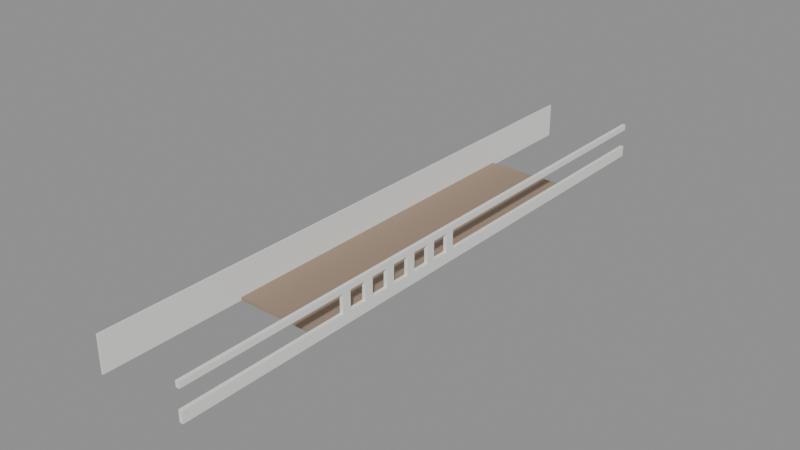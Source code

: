 # Source: SM_Bygg_Helgasetr_P6_O_MS.blend  (saved by Blender 5.3.31; exported with 4.5.12 LTS)
import bpy
from mathutils import Matrix  # noqa: F401  (used for matrix-valued properties, if any)

bpy.ops.wm.read_factory_settings(use_empty=True)
scene = bpy.context.scene
scene.name = 'Scene'

# ---- materials (node trees are filled in below, after node groups)
mat_floor_in = bpy.data.materials.new('Floor_In')
mat_floor_in.diffuse_color = (0.33, 0.24, 0.17, 1.0)
mat_woodlight_in = bpy.data.materials.new('WoodLight_In')
mat_woodlight_in.diffuse_color = (0.62, 0.48, 0.32, 1.0)
mat_plasterwhite_in = bpy.data.materials.new('PlasterWhite_In')
mat_plasterwhite_in.diffuse_color = (0.85, 0.85, 0.83, 1.0)

# ---- material node trees
mat_floor_in.use_nodes = True; mat_floor_in.node_tree.nodes.clear()
_N = mat_floor_in.node_tree.nodes; _L = mat_floor_in.node_tree.links
n0 = _N.new('ShaderNodeBsdfPrincipled'); n0.name = 'Principled BSDF'; n0.location = (-200, 100)
n0.inputs[0].default_value = (0.33, 0.24, 0.17, 1.0)
n0.inputs[2].default_value = 0.6
n0.inputs[10].default_value = 0.005
n1 = _N.new('ShaderNodeOutputMaterial'); n1.name = 'Material Output'; n1.location = (200, 100)
_L.new(n0.outputs[0], n1.inputs[0])
n1.is_active_output = True
mat_woodlight_in.use_nodes = True; mat_woodlight_in.node_tree.nodes.clear()
_N = mat_woodlight_in.node_tree.nodes; _L = mat_woodlight_in.node_tree.links
n0 = _N.new('ShaderNodeBsdfPrincipled'); n0.name = 'Principled BSDF'; n0.location = (-200, 100)
n0.inputs[0].default_value = (0.62, 0.48, 0.32, 1.0)
n0.inputs[10].default_value = 0.005
n1 = _N.new('ShaderNodeOutputMaterial'); n1.name = 'Material Output'; n1.location = (200, 100)
_L.new(n0.outputs[0], n1.inputs[0])
n1.is_active_output = True
mat_plasterwhite_in.use_nodes = True; mat_plasterwhite_in.node_tree.nodes.clear()
_N = mat_plasterwhite_in.node_tree.nodes; _L = mat_plasterwhite_in.node_tree.links
n0 = _N.new('ShaderNodeBsdfPrincipled'); n0.name = 'Principled BSDF'; n0.location = (-200, 100)
n0.inputs[0].default_value = (0.85, 0.85, 0.83, 1.0)
n0.inputs[2].default_value = 0.8
n0.inputs[10].default_value = 0.005
n1 = _N.new('ShaderNodeOutputMaterial'); n1.name = 'Material Output'; n1.location = (200, 100)
_L.new(n0.outputs[0], n1.inputs[0])
n1.is_active_output = True

# ---- meshes
me_sm_bygg_helgasetr_p6_o_ms = bpy.data.meshes.new('SM_Bygg_Helgasetr_P6_O_MS')
me_sm_bygg_helgasetr_p6_o_ms.from_pydata([(15.55, 20.05, 21.85), (25.75, 20.05, 21.85), (25.75, -20.05, 21.85), (15.55, -20.05, 21.85), (15.55, 20.05, 22.2), (25.75, 20.05, 22.2), (25.75, -20.05, 22.2), (15.55, -20.05, 22.2), (13.25, 17.75, 21.85), (15.55, 17.75, 21.85), (15.55, -17.75, 21.85), (13.25, -17.75, 21.85), (13.25, 17.75, 22.2), (15.55, 17.75, 22.2), (15.55, -17.75, 22.2), (13.25, -17.75, 22.2), (15.48, 32.18, 21.85), (15.62, 32.18, 21.85), (15.62, -35.74, 21.85), (15.48, -35.74, 21.85), (15.48, 32.18, 25.85), (15.62, 32.18, 25.85), (15.62, -35.74, 25.85), (15.48, -35.74, 25.85), (25.55, 32.31, 21.85), (25.95, 32.31, 21.85), (25.95, -35.86, 21.85), (25.55, -35.86, 21.85), (25.55, 32.31, 23.1), (25.95, 32.31, 23.1), (25.95, -35.86, 23.1), (25.55, -35.86, 23.1), (25.55, 32.31, 25.2), (25.95, 32.31, 25.2), (25.95, -35.86, 25.2), (25.55, -35.86, 25.2), (25.55, 32.31, 25.85), (25.95, 32.31, 25.85), (25.95, -35.86, 25.85), (25.55, -35.86, 25.85), (25.55, -1.275, 23.1), (25.95, -1.275, 23.1), (25.95, -2.275, 23.1), (25.55, -2.275, 23.1), (25.55, -1.275, 25.2), (25.95, -1.275, 25.2), (25.95, -2.275, 25.2), (25.55, -2.275, 25.2), (25.55, -4.275, 23.1), (25.95, -4.275, 23.1), (25.95, -5.275, 23.1), (25.55, -5.275, 23.1), (25.55, -4.275, 25.2), (25.95, -4.275, 25.2), (25.95, -5.275, 25.2), (25.55, -5.275, 25.2), (25.55, -7.275, 23.1), (25.95, -7.275, 23.1), (25.95, -8.275, 23.1), (25.55, -8.275, 23.1), (25.55, -7.275, 25.2), (25.95, -7.275, 25.2), (25.95, -8.275, 25.2), (25.55, -8.275, 25.2), (25.55, -10.27, 23.1), (25.95, -10.27, 23.1), (25.95, -11.27, 23.1), (25.55, -11.27, 23.1), (25.55, -10.27, 25.2), (25.95, -10.27, 25.2), (25.95, -11.27, 25.2), (25.55, -11.27, 25.2), (25.55, -13.27, 23.1), (25.95, -13.27, 23.1), (25.95, -14.27, 23.1), (25.55, -14.27, 23.1), (25.55, -13.27, 25.2), (25.95, -13.27, 25.2), (25.95, -14.27, 25.2), (25.55, -14.27, 25.2), (25.55, -16.27, 23.1), (25.95, -16.27, 23.1), (25.95, -17.27, 23.1), (25.55, -17.27, 23.1), (25.55, -16.27, 25.2), (25.95, -16.27, 25.2), (25.95, -17.27, 25.2), (25.55, -17.27, 25.2)], [], [(0, 1, 2, 3), (4, 7, 6, 5), (0, 4, 5, 1), (1, 5, 6, 2), (2, 6, 7, 3), (3, 7, 4, 0), (8, 9, 10, 11), (12, 15, 14, 13), (8, 12, 13, 9), (9, 13, 14, 10), (10, 14, 15, 11), (11, 15, 12, 8), (16, 17, 18, 19), (20, 23, 22, 21), (16, 20, 21, 17), (17, 21, 22, 18), (18, 22, 23, 19), (19, 23, 20, 16), (24, 25, 26, 27), (28, 31, 30, 29), (24, 28, 29, 25), (25, 29, 30, 26), (26, 30, 31, 27), (27, 31, 28, 24), (32, 33, 34, 35), (36, 39, 38, 37), (32, 36, 37, 33), (33, 37, 38, 34), (34, 38, 39, 35), (35, 39, 36, 32), (40, 41, 42, 43), (44, 47, 46, 45), (40, 44, 45, 41), (41, 45, 46, 42), (42, 46, 47, 43), (43, 47, 44, 40), (48, 49, 50, 51), (52, 55, 54, 53), (48, 52, 53, 49), (49, 53, 54, 50), (50, 54, 55, 51), (51, 55, 52, 48), (56, 57, 58, 59), (60, 63, 62, 61), (56, 60, 61, 57), (57, 61, 62, 58), (58, 62, 63, 59), (59, 63, 60, 56), (64, 65, 66, 67), (68, 71, 70, 69), (64, 68, 69, 65), (65, 69, 70, 66), (66, 70, 71, 67), (67, 71, 68, 64), (72, 73, 74, 75), (76, 79, 78, 77), (72, 76, 77, 73), (73, 77, 78, 74), (74, 78, 79, 75), (75, 79, 76, 72), (80, 81, 82, 83), (84, 87, 86, 85), (80, 84, 85, 81), (81, 85, 86, 82), (82, 86, 87, 83), (83, 87, 84, 80)])
me_sm_bygg_helgasetr_p6_o_ms.polygons.foreach_set('material_index', [0, 0, 0, 0, 0, 0, 1, 1, 1, 1, 1, 1, 2, 2, 2, 2, 2, 2, 2, 2, 2, 2, 2, 2, 2, 2, 2, 2, 2, 2, 2, 2, 2, 2, 2, 2, 2, 2, 2, 2, 2, 2, 2, 2, 2, 2, 2, 2, 2, 2, 2, 2, 2, 2, 2, 2, 2, 2, 2, 2, 2, 2, 2, 2, 2, 2])
_uv = me_sm_bygg_helgasetr_p6_o_ms.uv_layers.new(name='Float2')
_uv.uv.foreach_set('vector', [7.775, 10.02, 12.88, 10.02, 12.88, -10.02, 7.775, -10.02, 7.775, 10.02, 7.775, -10.02, 12.88, -10.02, 12.88, 10.02, 7.775, 10.93, 7.775, 11.1, 12.88, 11.1, 12.88, 10.93, 10.02, 10.93, 10.02, 11.1, -10.02, 11.1, -10.02, 10.93, 12.88, 10.93, 12.88, 11.1, 7.775, 11.1, 7.775, 10.93, -10.02, 10.93, -10.02, 11.1, 10.02, 11.1, 10.02, 10.93, 6.625, 8.875, 7.775, 8.875, 7.775, -8.875, 6.625, -8.875, 6.625, 8.875, 6.625, -8.875, 7.775, -8.875, 7.775, 8.875, 6.625, 10.93, 6.625, 11.1, 7.775, 11.1, 7.775, 10.93, 8.875, 10.93, 8.875, 11.1, -8.875, 11.1, -8.875, 10.93, 7.775, 10.93, 7.775, 11.1, 6.625, 11.1, 6.625, 10.93, -8.875, 10.93, -8.875, 11.1, 8.875, 11.1, 8.875, 10.93, 7.738, 16.09, 7.812, 16.09, 7.812, -17.87, 7.738, -17.87, 7.738, 16.09, 7.738, -17.87, 7.812, -17.87, 7.812, 16.09, 7.738, 10.93, 7.738, 12.93, 7.812, 12.93, 7.812, 10.93, 16.09, 10.93, 16.09, 12.93, -17.87, 12.93, -17.87, 10.93, 7.812, 10.93, 7.812, 12.93, 7.738, 12.93, 7.738, 10.93, -17.87, 10.93, -17.87, 12.93, 16.09, 12.93, 16.09, 10.93, 12.77, 16.15, 12.98, 16.15, 12.98, -17.93, 12.77, -17.93, 12.77, 16.15, 12.77, -17.93, 12.98, -17.93, 12.98, 16.15, 12.77, 10.93, 12.77, 11.55, 12.98, 11.55, 12.98, 10.93, 16.15, 10.93, 16.15, 11.55, -17.93, 11.55, -17.93, 10.93, 12.98, 10.93, 12.98, 11.55, 12.77, 11.55, 12.77, 10.93, -17.93, 10.93, -17.93, 11.55, 16.15, 11.55, 16.15, 10.93, 12.77, 16.15, 12.98, 16.15, 12.98, -17.93, 12.77, -17.93, 12.77, 16.15, 12.77, -17.93, 12.98, -17.93, 12.98, 16.15, 12.77, 12.6, 12.77, 12.93, 12.98, 12.93, 12.98, 12.6, 16.15, 12.6, 16.15, 12.93, -17.93, 12.93, -17.93, 12.6, 12.98, 12.6, 12.98, 12.93, 12.77, 12.93, 12.77, 12.6, -17.93, 12.6, -17.93, 12.93, 16.15, 12.93, 16.15, 12.6, 12.77, -0.6375, 12.98, -0.6375, 12.98, -1.138, 12.77, -1.138, 12.77, -0.6375, 12.77, -1.138, 12.98, -1.138, 12.98, -0.6375, 12.77, 11.55, 12.77, 12.6, 12.98, 12.6, 12.98, 11.55, -0.6375, 11.55, -0.6375, 12.6, -1.138, 12.6, -1.138, 11.55, 12.98, 11.55, 12.98, 12.6, 12.77, 12.6, 12.77, 11.55, -1.138, 11.55, -1.138, 12.6, -0.6375, 12.6, -0.6375, 11.55, 12.77, -2.138, 12.98, -2.138, 12.98, -2.638, 12.77, -2.638, 12.77, -2.138, 12.77, -2.638, 12.98, -2.638, 12.98, -2.138, 12.77, 11.55, 12.77, 12.6, 12.98, 12.6, 12.98, 11.55, -2.138, 11.55, -2.138, 12.6, -2.638, 12.6, -2.638, 11.55, 12.98, 11.55, 12.98, 12.6, 12.77, 12.6, 12.77, 11.55, -2.638, 11.55, -2.638, 12.6, -2.138, 12.6, -2.138, 11.55, 12.77, -3.638, 12.98, -3.638, 12.98, -4.137, 12.77, -4.137, 12.77, -3.638, 12.77, -4.137, 12.98, -4.137, 12.98, -3.638, 12.77, 11.55, 12.77, 12.6, 12.98, 12.6, 12.98, 11.55, -3.638, 11.55, -3.638, 12.6, -4.137, 12.6, -4.137, 11.55, 12.98, 11.55, 12.98, 12.6, 12.77, 12.6, 12.77, 11.55, -4.137, 11.55, -4.137, 12.6, -3.638, 12.6, -3.638, 11.55, 12.77, -5.137, 12.98, -5.137, 12.98, -5.637, 12.77, -5.637, 12.77, -5.137, 12.77, -5.637, 12.98, -5.637, 12.98, -5.137, 12.77, 11.55, 12.77, 12.6, 12.98, 12.6, 12.98, 11.55, -5.137, 11.55, -5.137, 12.6, -5.637, 12.6, -5.637, 11.55, 12.98, 11.55, 12.98, 12.6, 12.77, 12.6, 12.77, 11.55, -5.637, 11.55, -5.637, 12.6, -5.137, 12.6, -5.137, 11.55, 12.77, -6.637, 12.98, -6.637, 12.98, -7.137, 12.77, -7.137, 12.77, -6.637, 12.77, -7.137, 12.98, -7.137, 12.98, -6.637, 12.77, 11.55, 12.77, 12.6, 12.98, 12.6, 12.98, 11.55, -6.637, 11.55, -6.637, 12.6, -7.137, 12.6, -7.137, 11.55, 12.98, 11.55, 12.98, 12.6, 12.77, 12.6, 12.77, 11.55, -7.137, 11.55, -7.137, 12.6, -6.637, 12.6, -6.637, 11.55, 12.77, -8.137, 12.98, -8.137, 12.98, -8.637, 12.77, -8.637, 12.77, -8.137, 12.77, -8.637, 12.98, -8.637, 12.98, -8.137, 12.77, 11.55, 12.77, 12.6, 12.98, 12.6, 12.98, 11.55, -8.137, 11.55, -8.137, 12.6, -8.637, 12.6, -8.637, 11.55, 12.98, 11.55, 12.98, 12.6, 12.77, 12.6, 12.77, 11.55, -8.637, 11.55, -8.637, 12.6, -8.137, 12.6, -8.137, 11.55])
me_sm_bygg_helgasetr_p6_o_ms.materials.append(mat_floor_in)
me_sm_bygg_helgasetr_p6_o_ms.materials.append(mat_woodlight_in)
me_sm_bygg_helgasetr_p6_o_ms.materials.append(mat_plasterwhite_in)
me_sm_bygg_helgasetr_p6_o_ms.update()

# ---- objects
ob_sm_bygg_helgasetr_p6_o_ms = bpy.data.objects.new('SM_Bygg_Helgasetr_P6_O_MS', me_sm_bygg_helgasetr_p6_o_ms)

# ---- transforms, parenting, visibility, modifiers, constraints
ob_sm_bygg_helgasetr_p6_o_ms.location = (0.0, 0.0, 0.0)

# ---- collection membership
scene.collection.objects.link(ob_sm_bygg_helgasetr_p6_o_ms)

# ---- scene / render settings (as saved in the file)
scene.frame_start = 1; scene.frame_end = 250; scene.frame_set(1)
scene.render.engine = 'BLENDER_EEVEE_NEXT'
scene.render.bake_bias = 0.0
scene.render.bake_samples = 0
scene.render.compositor_device = 'GPU'
scene.eevee.use_volume_custom_range = False
scene.eevee.fast_gi_thickness_near = 0.1
scene.eevee.fast_gi_thickness_far = 0.0
scene.eevee.ray_tracing_options.screen_trace_thickness = 0.1
bpy.context.view_layer.update()

# ---- added for rendering (the .blend has no active camera and no usable light): camera, sun + grey world if the file has none
cam_auto = bpy.data.cameras.new('AutoCamera')
cam_auto.lens = 50.0
cam_auto.sensor_width = 36.0
cam_auto.clip_end = 1127.84
ob_auto_camera = bpy.data.objects.new('AutoCamera', cam_auto)
scene.collection.objects.link(ob_auto_camera)
ob_auto_camera.location = (83.8644, -78.8923, 75.2615)
ob_auto_camera.rotation_euler = (1.09748, -7.21219e-08, 0.694738)
scene.camera = ob_auto_camera
light_auto_sun = bpy.data.lights.new('AutoSun', 'SUN')
light_auto_sun.energy = 3.0
light_auto_sun.angle = 0.0523599
ob_auto_sun = bpy.data.objects.new('AutoSun', light_auto_sun)
scene.collection.objects.link(ob_auto_sun)
ob_auto_sun.rotation_euler = (0.872665, 0.174533, 0.523599)
if scene.world is None:
    world_auto = bpy.data.worlds.new('AutoWorld')
    world_auto.color = (0.3, 0.3, 0.3)
    scene.world = world_auto
bpy.context.view_layer.update()
